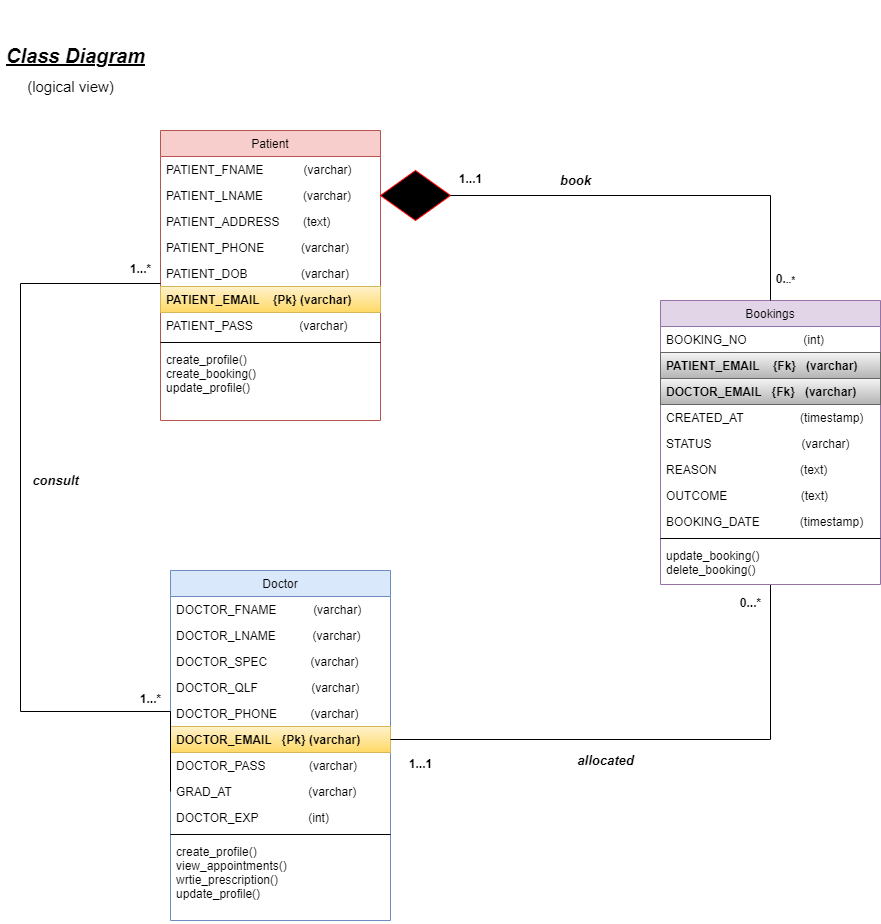

The diagram above was exported from draw.io. Its source (the exported page's mxGraphModel, read from the mxfile embedded in the PNG):
<mxGraphModel dx="1382" dy="1202" grid="0" gridSize="10" guides="1" tooltips="1" connect="1" arrows="1" fold="1" page="0" pageScale="1" pageWidth="827" pageHeight="1169" math="0" shadow="0">
  <root>
    <mxCell id="WIyWlLk6GJQsqaUBKTNV-0" />
    <mxCell id="WIyWlLk6GJQsqaUBKTNV-1" parent="WIyWlLk6GJQsqaUBKTNV-0" />
    <mxCell id="zkfFHV4jXpPFQw0GAbJ--17" value="Doctor" style="swimlane;fontStyle=0;align=center;verticalAlign=top;childLayout=stackLayout;horizontal=1;startSize=26;horizontalStack=0;resizeParent=1;resizeLast=0;collapsible=1;marginBottom=0;rounded=0;shadow=0;strokeWidth=1;fillColor=#dae8fc;strokeColor=#6c8ebf;" parent="WIyWlLk6GJQsqaUBKTNV-1" vertex="1">
      <mxGeometry x="190" y="550" width="220" height="350" as="geometry">
        <mxRectangle x="550" y="140" width="160" height="26" as="alternateBounds" />
      </mxGeometry>
    </mxCell>
    <mxCell id="zkfFHV4jXpPFQw0GAbJ--18" value="DOCTOR_FNAME           (varchar)&#10;" style="text;align=left;verticalAlign=top;spacingLeft=4;spacingRight=4;overflow=hidden;rotatable=0;points=[[0,0.5],[1,0.5]];portConstraint=eastwest;" parent="zkfFHV4jXpPFQw0GAbJ--17" vertex="1">
      <mxGeometry y="26" width="220" height="26" as="geometry" />
    </mxCell>
    <mxCell id="zkfFHV4jXpPFQw0GAbJ--19" value="DOCTOR_LNAME           (varchar)&#10;&#10;&#10;" style="text;align=left;verticalAlign=top;spacingLeft=4;spacingRight=4;overflow=hidden;rotatable=0;points=[[0,0.5],[1,0.5]];portConstraint=eastwest;rounded=0;shadow=0;html=0;" parent="zkfFHV4jXpPFQw0GAbJ--17" vertex="1">
      <mxGeometry y="52" width="220" height="26" as="geometry" />
    </mxCell>
    <mxCell id="zkfFHV4jXpPFQw0GAbJ--20" value="DOCTOR_SPEC             (varchar)&#10;" style="text;align=left;verticalAlign=top;spacingLeft=4;spacingRight=4;overflow=hidden;rotatable=0;points=[[0,0.5],[1,0.5]];portConstraint=eastwest;rounded=0;shadow=0;html=0;" parent="zkfFHV4jXpPFQw0GAbJ--17" vertex="1">
      <mxGeometry y="78" width="220" height="26" as="geometry" />
    </mxCell>
    <mxCell id="zkfFHV4jXpPFQw0GAbJ--21" value="DOCTOR_QLF                (varchar)&#10;" style="text;align=left;verticalAlign=top;spacingLeft=4;spacingRight=4;overflow=hidden;rotatable=0;points=[[0,0.5],[1,0.5]];portConstraint=eastwest;rounded=0;shadow=0;html=0;" parent="zkfFHV4jXpPFQw0GAbJ--17" vertex="1">
      <mxGeometry y="104" width="220" height="26" as="geometry" />
    </mxCell>
    <mxCell id="zkfFHV4jXpPFQw0GAbJ--22" value="DOCTOR_PHONE          (varchar)&#10;" style="text;align=left;verticalAlign=top;spacingLeft=4;spacingRight=4;overflow=hidden;rotatable=0;points=[[0,0.5],[1,0.5]];portConstraint=eastwest;rounded=0;shadow=0;html=0;" parent="zkfFHV4jXpPFQw0GAbJ--17" vertex="1">
      <mxGeometry y="130" width="220" height="26" as="geometry" />
    </mxCell>
    <mxCell id="zkfFHV4jXpPFQw0GAbJ--24" value="DOCTOR_EMAIL   {Pk} (varchar)&#10;" style="text;align=left;verticalAlign=top;spacingLeft=4;spacingRight=4;overflow=hidden;rotatable=0;points=[[0,0.5],[1,0.5]];portConstraint=eastwest;fillColor=#fff2cc;strokeColor=#d6b656;fontStyle=1;gradientColor=#ffd966;" parent="zkfFHV4jXpPFQw0GAbJ--17" vertex="1">
      <mxGeometry y="156" width="220" height="26" as="geometry" />
    </mxCell>
    <mxCell id="zkfFHV4jXpPFQw0GAbJ--25" value="DOCTOR_PASS             (varchar)&#10;" style="text;align=left;verticalAlign=top;spacingLeft=4;spacingRight=4;overflow=hidden;rotatable=0;points=[[0,0.5],[1,0.5]];portConstraint=eastwest;" parent="zkfFHV4jXpPFQw0GAbJ--17" vertex="1">
      <mxGeometry y="182" width="220" height="26" as="geometry" />
    </mxCell>
    <mxCell id="OGz6gnWa84EAbvaQI5uq-1" value="GRAD_AT                       (varchar)&#10;" style="text;align=left;verticalAlign=top;spacingLeft=4;spacingRight=4;overflow=hidden;rotatable=0;points=[[0,0.5],[1,0.5]];portConstraint=eastwest;rounded=0;shadow=0;html=0;" parent="zkfFHV4jXpPFQw0GAbJ--17" vertex="1">
      <mxGeometry y="208" width="220" height="26" as="geometry" />
    </mxCell>
    <mxCell id="OGz6gnWa84EAbvaQI5uq-2" value="DOCTOR_EXP               (int)" style="text;align=left;verticalAlign=top;spacingLeft=4;spacingRight=4;overflow=hidden;rotatable=0;points=[[0,0.5],[1,0.5]];portConstraint=eastwest;rounded=0;shadow=0;html=0;" parent="zkfFHV4jXpPFQw0GAbJ--17" vertex="1">
      <mxGeometry y="234" width="220" height="26" as="geometry" />
    </mxCell>
    <mxCell id="zkfFHV4jXpPFQw0GAbJ--23" value="" style="line;html=1;strokeWidth=1;align=left;verticalAlign=middle;spacingTop=-1;spacingLeft=3;spacingRight=3;rotatable=0;labelPosition=right;points=[];portConstraint=eastwest;" parent="zkfFHV4jXpPFQw0GAbJ--17" vertex="1">
      <mxGeometry y="260" width="220" height="8" as="geometry" />
    </mxCell>
    <mxCell id="OGz6gnWa84EAbvaQI5uq-0" value="create_profile()&#10;view_appointments()&#10;wrtie_prescription()&#10;update_profile()" style="text;align=left;verticalAlign=top;spacingLeft=4;spacingRight=4;overflow=hidden;rotatable=0;points=[[0,0.5],[1,0.5]];portConstraint=eastwest;rounded=0;shadow=0;html=0;" parent="zkfFHV4jXpPFQw0GAbJ--17" vertex="1">
      <mxGeometry y="268" width="220" height="82" as="geometry" />
    </mxCell>
    <mxCell id="OGz6gnWa84EAbvaQI5uq-3" value="Patient" style="swimlane;fontStyle=0;align=center;verticalAlign=top;childLayout=stackLayout;horizontal=1;startSize=26;horizontalStack=0;resizeParent=1;resizeLast=0;collapsible=1;marginBottom=0;rounded=0;shadow=0;strokeWidth=1;fillColor=#f8cecc;strokeColor=#b85450;" parent="WIyWlLk6GJQsqaUBKTNV-1" vertex="1">
      <mxGeometry x="180" y="110" width="220" height="290" as="geometry">
        <mxRectangle x="550" y="140" width="160" height="26" as="alternateBounds" />
      </mxGeometry>
    </mxCell>
    <mxCell id="OGz6gnWa84EAbvaQI5uq-4" value="PATIENT_FNAME            (varchar)" style="text;align=left;verticalAlign=top;spacingLeft=4;spacingRight=4;overflow=hidden;rotatable=0;points=[[0,0.5],[1,0.5]];portConstraint=eastwest;" parent="OGz6gnWa84EAbvaQI5uq-3" vertex="1">
      <mxGeometry y="26" width="220" height="26" as="geometry" />
    </mxCell>
    <mxCell id="OGz6gnWa84EAbvaQI5uq-5" value="PATIENT_LNAME            (varchar)&#10;&#10;" style="text;align=left;verticalAlign=top;spacingLeft=4;spacingRight=4;overflow=hidden;rotatable=0;points=[[0,0.5],[1,0.5]];portConstraint=eastwest;rounded=0;shadow=0;html=0;" parent="OGz6gnWa84EAbvaQI5uq-3" vertex="1">
      <mxGeometry y="52" width="220" height="26" as="geometry" />
    </mxCell>
    <mxCell id="OGz6gnWa84EAbvaQI5uq-7" value="PATIENT_ADDRESS       (text)&#10;" style="text;align=left;verticalAlign=top;spacingLeft=4;spacingRight=4;overflow=hidden;rotatable=0;points=[[0,0.5],[1,0.5]];portConstraint=eastwest;rounded=0;shadow=0;html=0;" parent="OGz6gnWa84EAbvaQI5uq-3" vertex="1">
      <mxGeometry y="78" width="220" height="26" as="geometry" />
    </mxCell>
    <mxCell id="OGz6gnWa84EAbvaQI5uq-8" value="PATIENT_PHONE           (varchar)&#10;" style="text;align=left;verticalAlign=top;spacingLeft=4;spacingRight=4;overflow=hidden;rotatable=0;points=[[0,0.5],[1,0.5]];portConstraint=eastwest;rounded=0;shadow=0;html=0;" parent="OGz6gnWa84EAbvaQI5uq-3" vertex="1">
      <mxGeometry y="104" width="220" height="26" as="geometry" />
    </mxCell>
    <mxCell id="OGz6gnWa84EAbvaQI5uq-10" value="PATIENT_DOB                (varchar)&#10;" style="text;align=left;verticalAlign=top;spacingLeft=4;spacingRight=4;overflow=hidden;rotatable=0;points=[[0,0.5],[1,0.5]];portConstraint=eastwest;" parent="OGz6gnWa84EAbvaQI5uq-3" vertex="1">
      <mxGeometry y="130" width="220" height="26" as="geometry" />
    </mxCell>
    <mxCell id="OGz6gnWa84EAbvaQI5uq-9" value="PATIENT_EMAIL    {Pk} (varchar)&#10;" style="text;align=left;verticalAlign=top;spacingLeft=4;spacingRight=4;overflow=hidden;rotatable=0;points=[[0,0.5],[1,0.5]];portConstraint=eastwest;fillColor=#fff2cc;strokeColor=#d6b656;fontStyle=1;gradientColor=#ffd966;" parent="OGz6gnWa84EAbvaQI5uq-3" vertex="1">
      <mxGeometry y="156" width="220" height="26" as="geometry" />
    </mxCell>
    <mxCell id="OGz6gnWa84EAbvaQI5uq-12" value="PATIENT_PASS              (varchar)&#10;" style="text;align=left;verticalAlign=top;spacingLeft=4;spacingRight=4;overflow=hidden;rotatable=0;points=[[0,0.5],[1,0.5]];portConstraint=eastwest;rounded=0;shadow=0;html=0;" parent="OGz6gnWa84EAbvaQI5uq-3" vertex="1">
      <mxGeometry y="182" width="220" height="26" as="geometry" />
    </mxCell>
    <mxCell id="OGz6gnWa84EAbvaQI5uq-13" value="" style="line;html=1;strokeWidth=1;align=left;verticalAlign=middle;spacingTop=-1;spacingLeft=3;spacingRight=3;rotatable=0;labelPosition=right;points=[];portConstraint=eastwest;" parent="OGz6gnWa84EAbvaQI5uq-3" vertex="1">
      <mxGeometry y="208" width="220" height="8" as="geometry" />
    </mxCell>
    <mxCell id="OGz6gnWa84EAbvaQI5uq-14" value="create_profile()&#10;create_booking()&#10;update_profile()&#10;" style="text;align=left;verticalAlign=top;spacingLeft=4;spacingRight=4;overflow=hidden;rotatable=0;points=[[0,0.5],[1,0.5]];portConstraint=eastwest;rounded=0;shadow=0;html=0;" parent="OGz6gnWa84EAbvaQI5uq-3" vertex="1">
      <mxGeometry y="216" width="220" height="74" as="geometry" />
    </mxCell>
    <mxCell id="OGz6gnWa84EAbvaQI5uq-41" style="edgeStyle=orthogonalEdgeStyle;rounded=0;orthogonalLoop=1;jettySize=auto;html=1;entryX=1;entryY=0.5;entryDx=0;entryDy=0;fontSize=13;endArrow=none;endFill=0;" parent="WIyWlLk6GJQsqaUBKTNV-1" source="OGz6gnWa84EAbvaQI5uq-15" target="zkfFHV4jXpPFQw0GAbJ--24" edge="1">
      <mxGeometry relative="1" as="geometry" />
    </mxCell>
    <mxCell id="OGz6gnWa84EAbvaQI5uq-15" value="Bookings" style="swimlane;fontStyle=0;align=center;verticalAlign=top;childLayout=stackLayout;horizontal=1;startSize=26;horizontalStack=0;resizeParent=1;resizeLast=0;collapsible=1;marginBottom=0;rounded=0;shadow=0;strokeWidth=1;fillColor=#e1d5e7;strokeColor=#9673a6;" parent="WIyWlLk6GJQsqaUBKTNV-1" vertex="1">
      <mxGeometry x="680" y="280" width="220" height="284" as="geometry">
        <mxRectangle x="550" y="140" width="160" height="26" as="alternateBounds" />
      </mxGeometry>
    </mxCell>
    <mxCell id="OGz6gnWa84EAbvaQI5uq-16" value="BOOKING_NO                 (int)" style="text;align=left;verticalAlign=top;spacingLeft=4;spacingRight=4;overflow=hidden;rotatable=0;points=[[0,0.5],[1,0.5]];portConstraint=eastwest;" parent="OGz6gnWa84EAbvaQI5uq-15" vertex="1">
      <mxGeometry y="26" width="220" height="26" as="geometry" />
    </mxCell>
    <mxCell id="OGz6gnWa84EAbvaQI5uq-20" value="PATIENT_EMAIL    {Fk}   (varchar)&#10;" style="text;align=left;verticalAlign=top;spacingLeft=4;spacingRight=4;overflow=hidden;rotatable=0;points=[[0,0.5],[1,0.5]];portConstraint=eastwest;rounded=0;shadow=0;html=0;fontStyle=1;fillColor=#f5f5f5;strokeColor=#666666;gradientColor=#b3b3b3;" parent="OGz6gnWa84EAbvaQI5uq-15" vertex="1">
      <mxGeometry y="52" width="220" height="26" as="geometry" />
    </mxCell>
    <mxCell id="OGz6gnWa84EAbvaQI5uq-21" value="DOCTOR_EMAIL   {Fk}   (varchar)" style="text;align=left;verticalAlign=top;spacingLeft=4;spacingRight=4;overflow=hidden;rotatable=0;points=[[0,0.5],[1,0.5]];portConstraint=eastwest;fontStyle=1;fillColor=#f5f5f5;strokeColor=#666666;gradientColor=#b3b3b3;" parent="OGz6gnWa84EAbvaQI5uq-15" vertex="1">
      <mxGeometry y="78" width="220" height="26" as="geometry" />
    </mxCell>
    <mxCell id="OGz6gnWa84EAbvaQI5uq-17" value="CREATED_AT                 (timestamp)" style="text;align=left;verticalAlign=top;spacingLeft=4;spacingRight=4;overflow=hidden;rotatable=0;points=[[0,0.5],[1,0.5]];portConstraint=eastwest;rounded=0;shadow=0;html=0;" parent="OGz6gnWa84EAbvaQI5uq-15" vertex="1">
      <mxGeometry y="104" width="220" height="26" as="geometry" />
    </mxCell>
    <mxCell id="OGz6gnWa84EAbvaQI5uq-18" value="STATUS                           (varchar)&#10;" style="text;align=left;verticalAlign=top;spacingLeft=4;spacingRight=4;overflow=hidden;rotatable=0;points=[[0,0.5],[1,0.5]];portConstraint=eastwest;rounded=0;shadow=0;html=0;" parent="OGz6gnWa84EAbvaQI5uq-15" vertex="1">
      <mxGeometry y="130" width="220" height="26" as="geometry" />
    </mxCell>
    <mxCell id="OGz6gnWa84EAbvaQI5uq-19" value="REASON                         (text)" style="text;align=left;verticalAlign=top;spacingLeft=4;spacingRight=4;overflow=hidden;rotatable=0;points=[[0,0.5],[1,0.5]];portConstraint=eastwest;rounded=0;shadow=0;html=0;" parent="OGz6gnWa84EAbvaQI5uq-15" vertex="1">
      <mxGeometry y="156" width="220" height="26" as="geometry" />
    </mxCell>
    <mxCell id="OGz6gnWa84EAbvaQI5uq-22" value="OUTCOME                      (text)" style="text;align=left;verticalAlign=top;spacingLeft=4;spacingRight=4;overflow=hidden;rotatable=0;points=[[0,0.5],[1,0.5]];portConstraint=eastwest;" parent="OGz6gnWa84EAbvaQI5uq-15" vertex="1">
      <mxGeometry y="182" width="220" height="26" as="geometry" />
    </mxCell>
    <mxCell id="OGz6gnWa84EAbvaQI5uq-23" value="BOOKING_DATE            (timestamp)" style="text;align=left;verticalAlign=top;spacingLeft=4;spacingRight=4;overflow=hidden;rotatable=0;points=[[0,0.5],[1,0.5]];portConstraint=eastwest;rounded=0;shadow=0;html=0;" parent="OGz6gnWa84EAbvaQI5uq-15" vertex="1">
      <mxGeometry y="208" width="220" height="26" as="geometry" />
    </mxCell>
    <mxCell id="OGz6gnWa84EAbvaQI5uq-25" value="" style="line;html=1;strokeWidth=1;align=left;verticalAlign=middle;spacingTop=-1;spacingLeft=3;spacingRight=3;rotatable=0;labelPosition=right;points=[];portConstraint=eastwest;" parent="OGz6gnWa84EAbvaQI5uq-15" vertex="1">
      <mxGeometry y="234" width="220" height="8" as="geometry" />
    </mxCell>
    <mxCell id="OGz6gnWa84EAbvaQI5uq-26" value="update_booking()&#10;delete_booking()" style="text;align=left;verticalAlign=top;spacingLeft=4;spacingRight=4;overflow=hidden;rotatable=0;points=[[0,0.5],[1,0.5]];portConstraint=eastwest;rounded=0;shadow=0;html=0;" parent="OGz6gnWa84EAbvaQI5uq-15" vertex="1">
      <mxGeometry y="242" width="220" height="42" as="geometry" />
    </mxCell>
    <mxCell id="OGz6gnWa84EAbvaQI5uq-27" value="Class Diagram" style="text;html=1;align=center;verticalAlign=middle;resizable=0;points=[];autosize=1;strokeColor=none;fontStyle=7;fontSize=20;" parent="WIyWlLk6GJQsqaUBKTNV-1" vertex="1">
      <mxGeometry x="20" y="20" width="150" height="30" as="geometry" />
    </mxCell>
    <mxCell id="OGz6gnWa84EAbvaQI5uq-28" style="edgeStyle=orthogonalEdgeStyle;rounded=0;orthogonalLoop=1;jettySize=auto;html=1;entryX=0;entryY=0.5;entryDx=0;entryDy=0;fontSize=20;endArrow=none;endFill=0;" parent="WIyWlLk6GJQsqaUBKTNV-1" source="OGz6gnWa84EAbvaQI5uq-10" target="OGz6gnWa84EAbvaQI5uq-1" edge="1">
      <mxGeometry relative="1" as="geometry">
        <Array as="points">
          <mxPoint x="40" y="263" />
          <mxPoint x="40" y="691" />
        </Array>
      </mxGeometry>
    </mxCell>
    <mxCell id="OGz6gnWa84EAbvaQI5uq-29" style="edgeStyle=orthogonalEdgeStyle;rounded=0;orthogonalLoop=1;jettySize=auto;html=1;fontSize=20;endArrow=none;endFill=0;" parent="WIyWlLk6GJQsqaUBKTNV-1" source="OGz6gnWa84EAbvaQI5uq-5" target="OGz6gnWa84EAbvaQI5uq-15" edge="1">
      <mxGeometry relative="1" as="geometry" />
    </mxCell>
    <mxCell id="OGz6gnWa84EAbvaQI5uq-31" value="&lt;span style=&quot;font-size: 12px&quot;&gt;&lt;b&gt;1...*&lt;/b&gt;&lt;/span&gt;" style="text;html=1;align=center;verticalAlign=middle;resizable=0;points=[];autosize=1;strokeColor=none;fontSize=20;" parent="WIyWlLk6GJQsqaUBKTNV-1" vertex="1">
      <mxGeometry x="140" y="230" width="40" height="30" as="geometry" />
    </mxCell>
    <mxCell id="OGz6gnWa84EAbvaQI5uq-32" value="&lt;span style=&quot;font-size: 12px&quot;&gt;&lt;b&gt;1...*&lt;/b&gt;&lt;/span&gt;" style="text;html=1;align=center;verticalAlign=middle;resizable=0;points=[];autosize=1;strokeColor=none;fontSize=20;" parent="WIyWlLk6GJQsqaUBKTNV-1" vertex="1">
      <mxGeometry x="150" y="660" width="40" height="30" as="geometry" />
    </mxCell>
    <mxCell id="OGz6gnWa84EAbvaQI5uq-34" value="&lt;font style=&quot;font-size: 12px&quot;&gt;&lt;b&gt;1...1&lt;/b&gt;&lt;/font&gt;" style="text;html=1;align=center;verticalAlign=middle;resizable=0;points=[];autosize=1;strokeColor=none;fontSize=20;" parent="WIyWlLk6GJQsqaUBKTNV-1" vertex="1">
      <mxGeometry x="420" y="725" width="40" height="30" as="geometry" />
    </mxCell>
    <mxCell id="OGz6gnWa84EAbvaQI5uq-35" value="&lt;font style=&quot;font-size: 12px&quot;&gt;&lt;b&gt;0...*&lt;/b&gt;&lt;/font&gt;" style="text;html=1;align=center;verticalAlign=middle;resizable=0;points=[];autosize=1;strokeColor=none;fontSize=20;" parent="WIyWlLk6GJQsqaUBKTNV-1" vertex="1">
      <mxGeometry x="750" y="564" width="40" height="30" as="geometry" />
    </mxCell>
    <mxCell id="OGz6gnWa84EAbvaQI5uq-36" value="&lt;font size=&quot;1&quot;&gt;&lt;b style=&quot;font-size: 12px&quot;&gt;1...1&lt;/b&gt;&lt;/font&gt;" style="text;html=1;align=center;verticalAlign=middle;resizable=0;points=[];autosize=1;strokeColor=none;fontSize=20;" parent="WIyWlLk6GJQsqaUBKTNV-1" vertex="1">
      <mxGeometry x="470" y="140" width="40" height="30" as="geometry" />
    </mxCell>
    <mxCell id="OGz6gnWa84EAbvaQI5uq-37" value="&lt;b&gt;&lt;span style=&quot;font-size: 12px&quot;&gt;0.&lt;/span&gt;&lt;font size=&quot;1&quot;&gt;..*&lt;/font&gt;&lt;/b&gt;" style="text;html=1;align=center;verticalAlign=middle;resizable=0;points=[];autosize=1;strokeColor=none;fontSize=20;" parent="WIyWlLk6GJQsqaUBKTNV-1" vertex="1">
      <mxGeometry x="790" y="240" width="30" height="30" as="geometry" />
    </mxCell>
    <mxCell id="OGz6gnWa84EAbvaQI5uq-38" value="consult" style="text;html=1;align=center;verticalAlign=middle;resizable=0;points=[];autosize=1;strokeColor=none;fontSize=13;fontStyle=3" parent="WIyWlLk6GJQsqaUBKTNV-1" vertex="1">
      <mxGeometry x="45" y="450" width="60" height="20" as="geometry" />
    </mxCell>
    <mxCell id="OGz6gnWa84EAbvaQI5uq-39" value="book" style="text;html=1;align=center;verticalAlign=middle;resizable=0;points=[];autosize=1;strokeColor=none;fontSize=13;fontStyle=3" parent="WIyWlLk6GJQsqaUBKTNV-1" vertex="1">
      <mxGeometry x="570" y="150" width="50" height="20" as="geometry" />
    </mxCell>
    <mxCell id="OGz6gnWa84EAbvaQI5uq-40" value="allocated" style="text;html=1;align=center;verticalAlign=middle;resizable=0;points=[];autosize=1;strokeColor=none;fontSize=13;fontStyle=3" parent="WIyWlLk6GJQsqaUBKTNV-1" vertex="1">
      <mxGeometry x="590" y="730" width="70" height="20" as="geometry" />
    </mxCell>
    <mxCell id="OGz6gnWa84EAbvaQI5uq-43" value="" style="rhombus;whiteSpace=wrap;html=1;fontSize=13;fillColor=#000000;strokeColor=#FF0000;" parent="WIyWlLk6GJQsqaUBKTNV-1" vertex="1">
      <mxGeometry x="400" y="150" width="70" height="50" as="geometry" />
    </mxCell>
    <mxCell id="q3WaeidueKrOElUdNScc-0" value="&lt;br style=&quot;font-size: 15px;&quot;&gt;&lt;br style=&quot;font-size: 15px;&quot;&gt;&lt;br style=&quot;font-size: 15px;&quot;&gt;&lt;br style=&quot;font-size: 15px;&quot;&gt;(logical view)" style="text;html=1;align=center;verticalAlign=middle;resizable=0;points=[];autosize=1;strokeColor=none;fontSize=15;" parent="WIyWlLk6GJQsqaUBKTNV-1" vertex="1">
      <mxGeometry x="40" y="-20" width="100" height="100" as="geometry" />
    </mxCell>
  </root>
</mxGraphModel>